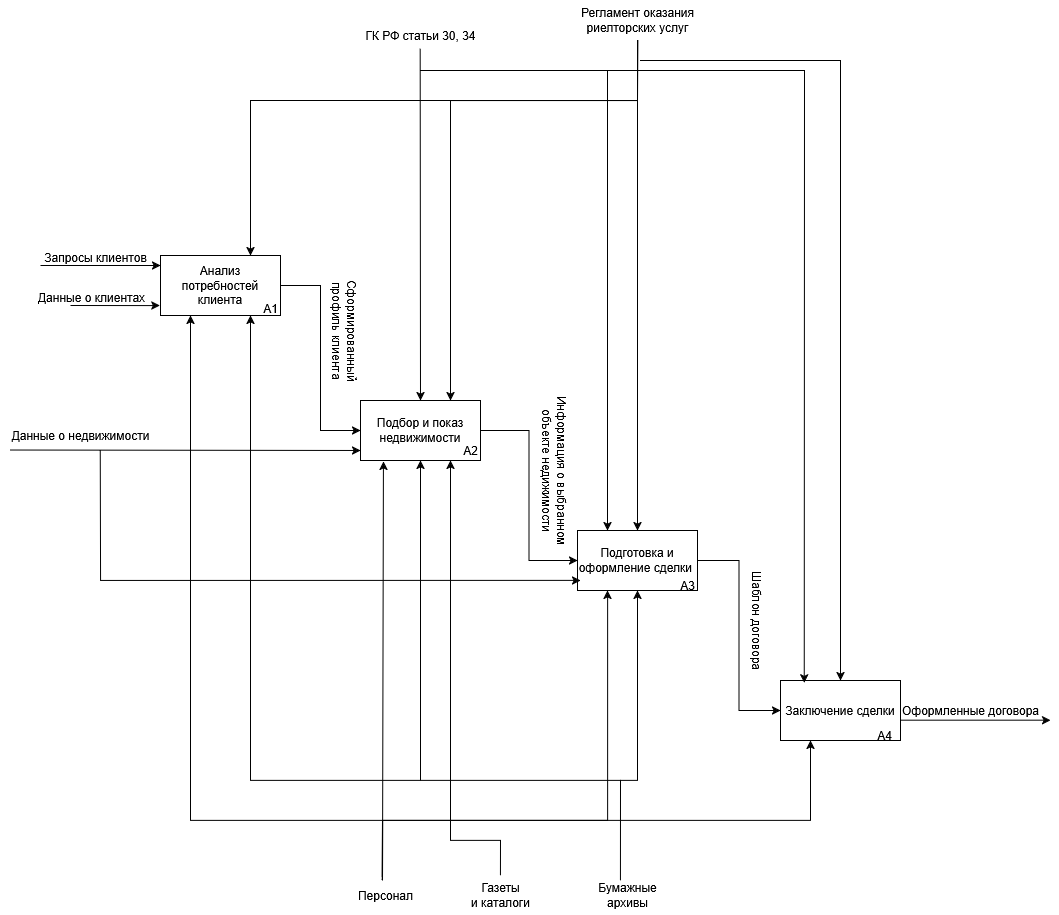

The diagram above was exported from draw.io. Its source (the exported page's mxGraphModel, read from the mxfile embedded in the PNG):
<mxGraphModel dx="2440" dy="684" grid="1" gridSize="10" guides="1" tooltips="1" connect="1" arrows="1" fold="1" page="1" pageScale="1" pageWidth="827" pageHeight="1169" math="0" shadow="0">
  <root>
    <mxCell id="0" />
    <mxCell id="1" parent="0" />
    <mxCell id="fKN9R-pdPY--GbYIF6Le-1" style="edgeStyle=orthogonalEdgeStyle;rounded=0;orthogonalLoop=1;jettySize=auto;html=1;exitX=1;exitY=0.5;exitDx=0;exitDy=0;entryX=0;entryY=0.5;entryDx=0;entryDy=0;" parent="1" source="fKN9R-pdPY--GbYIF6Le-2" target="fKN9R-pdPY--GbYIF6Le-5" edge="1">
      <mxGeometry relative="1" as="geometry" />
    </mxCell>
    <mxCell id="fKN9R-pdPY--GbYIF6Le-2" value="Анализ потребностей&lt;div&gt;клиента&lt;/div&gt;" style="rounded=0;whiteSpace=wrap;html=1;" parent="1" vertex="1">
      <mxGeometry x="100" y="405" width="120" height="60" as="geometry" />
    </mxCell>
    <mxCell id="fKN9R-pdPY--GbYIF6Le-4" style="edgeStyle=orthogonalEdgeStyle;rounded=0;orthogonalLoop=1;jettySize=auto;html=1;exitX=1;exitY=0.5;exitDx=0;exitDy=0;entryX=0;entryY=0.5;entryDx=0;entryDy=0;" parent="1" source="fKN9R-pdPY--GbYIF6Le-5" target="fKN9R-pdPY--GbYIF6Le-9" edge="1">
      <mxGeometry relative="1" as="geometry" />
    </mxCell>
    <mxCell id="fKN9R-pdPY--GbYIF6Le-5" value="Подбор и показ недвижимости" style="rounded=0;whiteSpace=wrap;html=1;" parent="1" vertex="1">
      <mxGeometry x="300" y="550" width="120" height="60" as="geometry" />
    </mxCell>
    <mxCell id="fKN9R-pdPY--GbYIF6Le-8" style="edgeStyle=orthogonalEdgeStyle;rounded=0;orthogonalLoop=1;jettySize=auto;html=1;exitX=1;exitY=0.5;exitDx=0;exitDy=0;entryX=0;entryY=0.5;entryDx=0;entryDy=0;" parent="1" source="fKN9R-pdPY--GbYIF6Le-9" target="fKN9R-pdPY--GbYIF6Le-24" edge="1">
      <mxGeometry relative="1" as="geometry" />
    </mxCell>
    <mxCell id="fKN9R-pdPY--GbYIF6Le-9" value="Подготовка и оформление сделки&amp;nbsp;" style="rounded=0;whiteSpace=wrap;html=1;" parent="1" vertex="1">
      <mxGeometry x="517" y="680" width="120" height="60" as="geometry" />
    </mxCell>
    <mxCell id="fKN9R-pdPY--GbYIF6Le-10" value="Сформированный&lt;div&gt;профиль клиента&lt;/div&gt;" style="text;html=1;align=center;verticalAlign=middle;resizable=0;points=[];autosize=1;strokeColor=none;fillColor=none;rotation=90;" parent="1" vertex="1">
      <mxGeometry x="220" y="460" width="130" height="40" as="geometry" />
    </mxCell>
    <mxCell id="fKN9R-pdPY--GbYIF6Le-11" value="А1" style="text;html=1;align=center;verticalAlign=middle;resizable=0;points=[];autosize=1;strokeColor=none;fillColor=none;" parent="1" vertex="1">
      <mxGeometry x="190" y="443" width="40" height="30" as="geometry" />
    </mxCell>
    <mxCell id="fKN9R-pdPY--GbYIF6Le-12" value="А2" style="text;html=1;align=center;verticalAlign=middle;resizable=0;points=[];autosize=1;strokeColor=none;fillColor=none;" parent="1" vertex="1">
      <mxGeometry x="390" y="585" width="40" height="30" as="geometry" />
    </mxCell>
    <mxCell id="fKN9R-pdPY--GbYIF6Le-13" value="А3" style="text;html=1;align=center;verticalAlign=middle;resizable=0;points=[];autosize=1;strokeColor=none;fillColor=none;" parent="1" vertex="1">
      <mxGeometry x="607" y="720" width="40" height="30" as="geometry" />
    </mxCell>
    <mxCell id="fKN9R-pdPY--GbYIF6Le-14" value="" style="endArrow=classic;html=1;rounded=0;entryX=0;entryY=0.25;entryDx=0;entryDy=0;" parent="1" edge="1">
      <mxGeometry width="50" height="50" relative="1" as="geometry">
        <mxPoint x="-20" y="415" as="sourcePoint" />
        <mxPoint x="100" y="415" as="targetPoint" />
      </mxGeometry>
    </mxCell>
    <mxCell id="fKN9R-pdPY--GbYIF6Le-15" value="Запросы клиентов" style="text;html=1;align=center;verticalAlign=middle;resizable=0;points=[];autosize=1;strokeColor=none;fillColor=none;" parent="1" vertex="1">
      <mxGeometry x="-30" y="392" width="130" height="30" as="geometry" />
    </mxCell>
    <mxCell id="fKN9R-pdPY--GbYIF6Le-16" value="" style="endArrow=classic;html=1;rounded=0;entryX=0;entryY=0.833;entryDx=0;entryDy=0;entryPerimeter=0;" parent="1" target="fKN9R-pdPY--GbYIF6Le-5" edge="1">
      <mxGeometry width="50" height="50" relative="1" as="geometry">
        <mxPoint x="-50" y="599.52" as="sourcePoint" />
        <mxPoint x="60" y="599.52" as="targetPoint" />
      </mxGeometry>
    </mxCell>
    <mxCell id="fKN9R-pdPY--GbYIF6Le-17" value="Данные о недвижимости" style="text;html=1;align=center;verticalAlign=middle;resizable=0;points=[];autosize=1;strokeColor=none;fillColor=none;" parent="1" vertex="1">
      <mxGeometry x="-60" y="570" width="160" height="30" as="geometry" />
    </mxCell>
    <mxCell id="fKN9R-pdPY--GbYIF6Le-24" value="Заключение сделки" style="rounded=0;whiteSpace=wrap;html=1;" parent="1" vertex="1">
      <mxGeometry x="720" y="830" width="120" height="60" as="geometry" />
    </mxCell>
    <mxCell id="fKN9R-pdPY--GbYIF6Le-25" value="Шаблон договора" style="text;html=1;align=center;verticalAlign=middle;resizable=0;points=[];autosize=1;strokeColor=none;fillColor=none;rotation=90;" parent="1" vertex="1">
      <mxGeometry x="637" y="755" width="120" height="30" as="geometry" />
    </mxCell>
    <mxCell id="fKN9R-pdPY--GbYIF6Le-30" value="А4" style="text;html=1;align=center;verticalAlign=middle;resizable=0;points=[];autosize=1;strokeColor=none;fillColor=none;" parent="1" vertex="1">
      <mxGeometry x="804" y="870" width="40" height="30" as="geometry" />
    </mxCell>
    <mxCell id="wHlYm9Iv08jAmlwn4ClS-1" value="Данные о клиентах" style="text;html=1;align=center;verticalAlign=middle;resizable=0;points=[];autosize=1;strokeColor=none;fillColor=none;" parent="1" vertex="1">
      <mxGeometry x="-34" y="432" width="130" height="30" as="geometry" />
    </mxCell>
    <mxCell id="wHlYm9Iv08jAmlwn4ClS-2" value="" style="endArrow=classic;html=1;rounded=0;entryX=-0.006;entryY=0.835;entryDx=0;entryDy=0;entryPerimeter=0;" parent="1" target="fKN9R-pdPY--GbYIF6Le-2" edge="1">
      <mxGeometry width="50" height="50" relative="1" as="geometry">
        <mxPoint x="10" y="455" as="sourcePoint" />
        <mxPoint x="90" y="390" as="targetPoint" />
      </mxGeometry>
    </mxCell>
    <mxCell id="IbAMaAV3fGNCQsh6krXN-1" value="Персонал" style="text;html=1;align=center;verticalAlign=middle;resizable=0;points=[];autosize=1;strokeColor=none;fillColor=none;" parent="1" vertex="1">
      <mxGeometry x="285" y="1030" width="80" height="30" as="geometry" />
    </mxCell>
    <mxCell id="XbVvXUU_t0owzrZVg5Wo-1" value="Бумажные&lt;br&gt;архивы" style="text;html=1;align=center;verticalAlign=middle;resizable=0;points=[];autosize=1;strokeColor=none;fillColor=none;" parent="1" vertex="1">
      <mxGeometry x="527" y="1025" width="80" height="40" as="geometry" />
    </mxCell>
    <mxCell id="twS1U6FqIyYLSBFc6ijM-1" value="Газеты&lt;div&gt;и каталоги&lt;/div&gt;" style="text;html=1;align=center;verticalAlign=middle;resizable=0;points=[];autosize=1;strokeColor=none;fillColor=none;" parent="1" vertex="1">
      <mxGeometry x="400" y="1025" width="80" height="40" as="geometry" />
    </mxCell>
    <mxCell id="twS1U6FqIyYLSBFc6ijM-3" value="" style="endArrow=classic;html=1;rounded=0;entryX=0.75;entryY=0;entryDx=0;entryDy=0;exitX=0.5;exitY=1;exitDx=0;exitDy=0;" parent="1" target="fKN9R-pdPY--GbYIF6Le-2" edge="1">
      <mxGeometry width="50" height="50" relative="1" as="geometry">
        <mxPoint x="577" y="190" as="sourcePoint" />
        <mxPoint x="520" y="360" as="targetPoint" />
        <Array as="points">
          <mxPoint x="577" y="250" />
          <mxPoint x="190" y="250" />
        </Array>
      </mxGeometry>
    </mxCell>
    <mxCell id="twS1U6FqIyYLSBFc6ijM-4" value="" style="endArrow=classic;html=1;rounded=0;entryX=0.25;entryY=1;entryDx=0;entryDy=0;exitX=0.459;exitY=-0.11;exitDx=0;exitDy=0;exitPerimeter=0;" parent="1" source="IbAMaAV3fGNCQsh6krXN-1" target="fKN9R-pdPY--GbYIF6Le-2" edge="1">
      <mxGeometry width="50" height="50" relative="1" as="geometry">
        <mxPoint x="140" y="810" as="sourcePoint" />
        <mxPoint x="190" y="760" as="targetPoint" />
        <Array as="points">
          <mxPoint x="322" y="970" />
          <mxPoint x="130" y="970" />
        </Array>
      </mxGeometry>
    </mxCell>
    <mxCell id="twS1U6FqIyYLSBFc6ijM-5" value="" style="endArrow=classic;html=1;rounded=0;entryX=0.191;entryY=1.013;entryDx=0;entryDy=0;entryPerimeter=0;" parent="1" target="fKN9R-pdPY--GbYIF6Le-5" edge="1">
      <mxGeometry width="50" height="50" relative="1" as="geometry">
        <mxPoint x="322" y="1030" as="sourcePoint" />
        <mxPoint x="330" y="640" as="targetPoint" />
      </mxGeometry>
    </mxCell>
    <mxCell id="twS1U6FqIyYLSBFc6ijM-6" value="" style="endArrow=classic;html=1;rounded=0;exitX=0.461;exitY=-0.015;exitDx=0;exitDy=0;exitPerimeter=0;entryX=0.25;entryY=1;entryDx=0;entryDy=0;" parent="1" source="IbAMaAV3fGNCQsh6krXN-1" target="fKN9R-pdPY--GbYIF6Le-9" edge="1">
      <mxGeometry width="50" height="50" relative="1" as="geometry">
        <mxPoint x="420" y="940" as="sourcePoint" />
        <mxPoint x="470" y="890" as="targetPoint" />
        <Array as="points">
          <mxPoint x="322" y="970" />
          <mxPoint x="547" y="970" />
        </Array>
      </mxGeometry>
    </mxCell>
    <mxCell id="twS1U6FqIyYLSBFc6ijM-7" value="" style="endArrow=classic;html=1;rounded=0;entryX=0.25;entryY=1;entryDx=0;entryDy=0;exitX=0.459;exitY=-0.012;exitDx=0;exitDy=0;exitPerimeter=0;" parent="1" source="IbAMaAV3fGNCQsh6krXN-1" target="fKN9R-pdPY--GbYIF6Le-24" edge="1">
      <mxGeometry width="50" height="50" relative="1" as="geometry">
        <mxPoint x="620" y="1010" as="sourcePoint" />
        <mxPoint x="670" y="960" as="targetPoint" />
        <Array as="points">
          <mxPoint x="322" y="970" />
          <mxPoint x="750" y="970" />
        </Array>
      </mxGeometry>
    </mxCell>
    <mxCell id="twS1U6FqIyYLSBFc6ijM-8" value="" style="endArrow=classic;html=1;rounded=0;entryX=0.75;entryY=1;entryDx=0;entryDy=0;exitX=0.412;exitY=0.125;exitDx=0;exitDy=0;exitPerimeter=0;" parent="1" source="XbVvXUU_t0owzrZVg5Wo-1" target="fKN9R-pdPY--GbYIF6Le-2" edge="1">
      <mxGeometry width="50" height="50" relative="1" as="geometry">
        <mxPoint x="190" y="920" as="sourcePoint" />
        <mxPoint x="210" y="700" as="targetPoint" />
        <Array as="points">
          <mxPoint x="560" y="930" />
          <mxPoint x="190" y="930" />
        </Array>
      </mxGeometry>
    </mxCell>
    <mxCell id="twS1U6FqIyYLSBFc6ijM-9" value="" style="endArrow=classic;html=1;rounded=0;entryX=0.5;entryY=1;entryDx=0;entryDy=0;" parent="1" target="fKN9R-pdPY--GbYIF6Le-5" edge="1">
      <mxGeometry width="50" height="50" relative="1" as="geometry">
        <mxPoint x="360" y="930" as="sourcePoint" />
        <mxPoint x="410" y="750" as="targetPoint" />
      </mxGeometry>
    </mxCell>
    <mxCell id="twS1U6FqIyYLSBFc6ijM-11" value="" style="endArrow=classic;html=1;rounded=0;entryX=0.75;entryY=1;entryDx=0;entryDy=0;exitX=0.499;exitY=-0.002;exitDx=0;exitDy=0;exitPerimeter=0;" parent="1" source="twS1U6FqIyYLSBFc6ijM-1" target="fKN9R-pdPY--GbYIF6Le-5" edge="1">
      <mxGeometry width="50" height="50" relative="1" as="geometry">
        <mxPoint x="700" y="710" as="sourcePoint" />
        <mxPoint x="750" y="660" as="targetPoint" />
        <Array as="points">
          <mxPoint x="440" y="990" />
          <mxPoint x="390" y="990" />
        </Array>
      </mxGeometry>
    </mxCell>
    <mxCell id="3vqQ3vnR4xysZ07UCB1_-1" value="" style="endArrow=classic;html=1;rounded=0;entryX=0.025;entryY=0.833;entryDx=0;entryDy=0;entryPerimeter=0;exitX=0.623;exitY=0.986;exitDx=0;exitDy=0;exitPerimeter=0;" parent="1" source="fKN9R-pdPY--GbYIF6Le-17" target="fKN9R-pdPY--GbYIF6Le-9" edge="1">
      <mxGeometry width="50" height="50" relative="1" as="geometry">
        <mxPoint x="70" y="730" as="sourcePoint" />
        <mxPoint x="270" y="680" as="targetPoint" />
        <Array as="points">
          <mxPoint x="40" y="730" />
        </Array>
      </mxGeometry>
    </mxCell>
    <mxCell id="3vqQ3vnR4xysZ07UCB1_-2" value="" style="endArrow=classic;html=1;rounded=0;entryX=0.75;entryY=0;entryDx=0;entryDy=0;exitX=0.506;exitY=0.973;exitDx=0;exitDy=0;exitPerimeter=0;" parent="1" target="fKN9R-pdPY--GbYIF6Le-5" edge="1">
      <mxGeometry width="50" height="50" relative="1" as="geometry">
        <mxPoint x="577.3600000000001" y="189.19000000000005" as="sourcePoint" />
        <mxPoint x="820" y="460" as="targetPoint" />
        <Array as="points">
          <mxPoint x="577" y="250" />
          <mxPoint x="390" y="250" />
        </Array>
      </mxGeometry>
    </mxCell>
    <mxCell id="3vqQ3vnR4xysZ07UCB1_-3" value="" style="endArrow=classic;html=1;rounded=0;entryX=0.5;entryY=0;entryDx=0;entryDy=0;exitX=0.328;exitY=0.943;exitDx=0;exitDy=0;exitPerimeter=0;" parent="1" target="fKN9R-pdPY--GbYIF6Le-5" edge="1">
      <mxGeometry width="50" height="50" relative="1" as="geometry">
        <mxPoint x="359.67999999999984" y="198.28999999999996" as="sourcePoint" />
        <mxPoint x="600" y="330" as="targetPoint" />
      </mxGeometry>
    </mxCell>
    <mxCell id="3vqQ3vnR4xysZ07UCB1_-4" value="" style="endArrow=classic;html=1;rounded=0;entryX=0.5;entryY=0;entryDx=0;entryDy=0;" parent="1" target="fKN9R-pdPY--GbYIF6Le-9" edge="1">
      <mxGeometry width="50" height="50" relative="1" as="geometry">
        <mxPoint x="577" y="250" as="sourcePoint" />
        <mxPoint x="770" y="470" as="targetPoint" />
      </mxGeometry>
    </mxCell>
    <mxCell id="3vqQ3vnR4xysZ07UCB1_-5" value="" style="endArrow=classic;html=1;rounded=0;entryX=0.5;entryY=1;entryDx=0;entryDy=0;" parent="1" target="fKN9R-pdPY--GbYIF6Le-9" edge="1">
      <mxGeometry width="50" height="50" relative="1" as="geometry">
        <mxPoint x="560" y="930" as="sourcePoint" />
        <mxPoint x="670" y="710" as="targetPoint" />
        <Array as="points">
          <mxPoint x="577" y="930" />
        </Array>
      </mxGeometry>
    </mxCell>
    <mxCell id="3vqQ3vnR4xysZ07UCB1_-6" value="" style="endArrow=classic;html=1;rounded=0;entryX=0.25;entryY=0;entryDx=0;entryDy=0;" parent="1" target="fKN9R-pdPY--GbYIF6Le-9" edge="1">
      <mxGeometry width="50" height="50" relative="1" as="geometry">
        <mxPoint x="360" y="220" as="sourcePoint" />
        <mxPoint x="650" y="530" as="targetPoint" />
        <Array as="points">
          <mxPoint x="547" y="220" />
        </Array>
      </mxGeometry>
    </mxCell>
    <mxCell id="3vqQ3vnR4xysZ07UCB1_-7" value="" style="endArrow=classic;html=1;rounded=0;entryX=0.198;entryY=0.038;entryDx=0;entryDy=0;entryPerimeter=0;" parent="1" target="fKN9R-pdPY--GbYIF6Le-24" edge="1">
      <mxGeometry width="50" height="50" relative="1" as="geometry">
        <mxPoint x="540" y="220" as="sourcePoint" />
        <mxPoint x="770" y="400" as="targetPoint" />
        <Array as="points">
          <mxPoint x="744" y="220" />
        </Array>
      </mxGeometry>
    </mxCell>
    <mxCell id="3vqQ3vnR4xysZ07UCB1_-8" value="" style="endArrow=classic;html=1;rounded=0;entryX=0.5;entryY=0;entryDx=0;entryDy=0;" parent="1" target="fKN9R-pdPY--GbYIF6Le-24" edge="1">
      <mxGeometry width="50" height="50" relative="1" as="geometry">
        <mxPoint x="580" y="210" as="sourcePoint" />
        <mxPoint x="788.7599999999998" y="830" as="targetPoint" />
        <Array as="points">
          <mxPoint x="780" y="210" />
        </Array>
      </mxGeometry>
    </mxCell>
    <mxCell id="QgnX8oW84B9Yt0sTItmV-1" value="" style="endArrow=classic;html=1;rounded=0;exitX=1;exitY=0.25;exitDx=0;exitDy=0;" parent="1" edge="1">
      <mxGeometry width="50" height="50" relative="1" as="geometry">
        <mxPoint x="840" y="869.6799999999998" as="sourcePoint" />
        <mxPoint x="990" y="869.68" as="targetPoint" />
      </mxGeometry>
    </mxCell>
    <mxCell id="QgnX8oW84B9Yt0sTItmV-2" value="Оформленные договора" style="text;html=1;align=center;verticalAlign=middle;resizable=0;points=[];autosize=1;strokeColor=none;fillColor=none;" parent="1" vertex="1">
      <mxGeometry x="830" y="845" width="160" height="30" as="geometry" />
    </mxCell>
    <mxCell id="8bNy5iZv_J7JKkZYa2vI-1" value="&lt;div&gt;Регламент оказания&lt;/div&gt;&lt;div&gt;риелторских услуг&lt;/div&gt;" style="text;html=1;align=center;verticalAlign=middle;resizable=0;points=[];autosize=1;strokeColor=none;fillColor=none;" vertex="1" parent="1">
      <mxGeometry x="507" y="150" width="140" height="40" as="geometry" />
    </mxCell>
    <mxCell id="UQBbgrPBVfXWpUo8Tpi_-1" value="ГК РФ статьи 30, 34" style="text;html=1;align=center;verticalAlign=middle;resizable=0;points=[];autosize=1;strokeColor=none;fillColor=none;" vertex="1" parent="1">
      <mxGeometry x="295" y="170" width="130" height="30" as="geometry" />
    </mxCell>
    <mxCell id="WxO7hvPyyxtJQlS_9kIp-1" value="&lt;div&gt;Информация о выбранном&lt;/div&gt;&lt;div&gt;объекте недижимости&lt;/div&gt;" style="text;html=1;align=center;verticalAlign=middle;resizable=0;points=[];autosize=1;strokeColor=none;fillColor=none;rotation=90;" vertex="1" parent="1">
      <mxGeometry x="410" y="600" width="170" height="40" as="geometry" />
    </mxCell>
  </root>
</mxGraphModel>